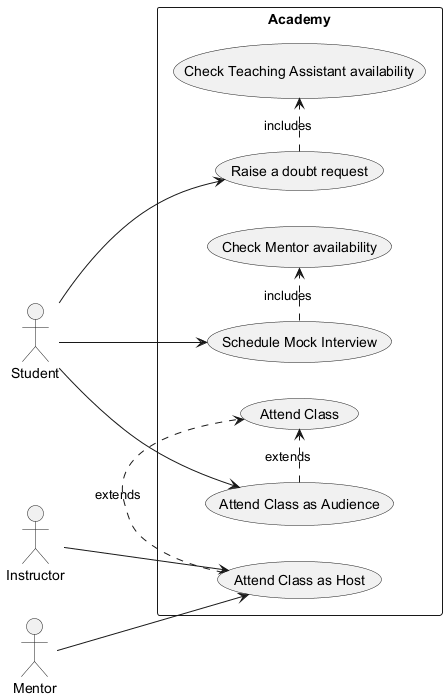

The diagram above was rendered by PlantUML. Its source (embedded in the PNG):
@startuml
left to right direction
actor Student
actor Instructor
actor Mentor

rectangle Academy {

    Usecase "Attend Class" as UC1
    Usecase "Attend Class as Host" as UC1a
    Usecase "Attend Class as Audience" as UC1b
    Usecase "Schedule Mock Interview" as UC2
    Usecase "Raise a doubt request" as UC3
    usecase "Check Teaching Assistant availability" as UC4

    UC3 .> UC4 : includes

    usecase "Check Mentor availability" as UC5

    UC2 .> UC5 : includes
    UC1a .> UC1 : extends
    UC1b .> UC1 : extends

}

Student --> UC1b
Student --> UC2
Student --> UC3
Mentor --> UC1a
Instructor --> UC1a

@enduml